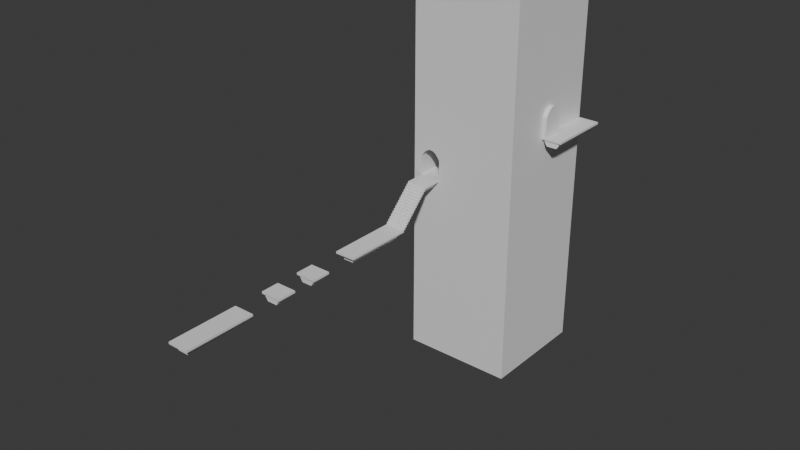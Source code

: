 # Source: Castle.blend  (saved by Blender 4.0.36; exported with 4.5.12 LTS)
import bpy
from mathutils import Matrix  # noqa: F401  (used for matrix-valued properties, if any)

bpy.ops.wm.read_factory_settings(use_empty=True)
scene = bpy.context.scene
scene.name = 'Scene'

# ---- collections
col_collection = bpy.data.collections.new('Collection'); scene.collection.children.link(col_collection)

# ---- materials (node trees are filled in below, after node groups)
mat_material = bpy.data.materials.new('Material')
mat_material.alpha_threshold = 0.0
mat_material.use_transparent_shadow = False
mat_material.roughness = 0.5
mat_material.line_color = (0.0, 0.0, 0.0, 1.0)

# ---- material node trees
mat_material.use_nodes = True; mat_material.node_tree.nodes.clear()
_N = mat_material.node_tree.nodes; _L = mat_material.node_tree.links
n0 = _N.new('ShaderNodeOutputMaterial'); n0.name = 'Material Output'; n0.location = (300, 300)
n1 = _N.new('ShaderNodeBsdfPrincipled'); n1.name = 'Principled BSDF'; n1.location = (10, 300)
n1.inputs[3].default_value = 1.45
_L.new(n1.outputs[0], n0.inputs[0])
n0.is_active_output = True

# ---- world
world_world = bpy.data.worlds.new('World'); scene.world = world_world
world_world.use_nodes = True; world_world.node_tree.nodes.clear()
_N = world_world.node_tree.nodes; _L = world_world.node_tree.links
n0 = _N.new('ShaderNodeOutputWorld'); n0.name = 'World Output'; n0.location = (300, 300)
n1 = _N.new('ShaderNodeBackground'); n1.name = 'Background'; n1.location = (10, 300)
n1.inputs[0].default_value = (0.05088, 0.05088, 0.05088, 1.0)
_L.new(n1.outputs[0], n0.inputs[0])
n0.is_active_output = True
world_world.color = (0.05088, 0.05088, 0.05088)
world_world.use_sun_shadow = False
world_world.sun_shadow_jitter_overblur = 0.0

# ---- meshes
me_cube = bpy.data.meshes.new('Cube')
me_cube.from_pydata([(1.0, 1.0, 1.0), (1.0, 1.0, -1.0), (1.0, -1.0, 1.0), (1.0, -1.0, -1.0), (-1.0, 1.0, 1.0), (-1.0, 1.0, -1.0), (-1.0, -1.0, 1.0), (-1.0, -1.0, -1.0), (-0.8613, -0.8613, 1.0), (0.8613, 0.8613, 1.0), (-0.8613, 0.8613, 1.0), (0.8613, -0.8613, 1.0), (0.8613, -0.8613, -1.0), (-0.8613, 0.8613, -1.0), (0.8613, 0.8613, -1.0), (-0.8613, -0.8613, -1.0), (-0.8455, -1.0, 0.08099), (-0.8455, -1.0, -0.02176), (-0.6946, -1.0, 0.1225), (-0.8164, -1.0, 0.09425), (-0.7604, -1.0, 0.1128), (-0.6599, -1.0, -0.02176), (-0.6253, -1.0, 0.1225), (-0.5594, -1.0, 0.1128), (-0.4743, -1.0, -0.02176), (-0.4743, -1.0, 0.08099), (-0.5034, -1.0, 0.09425), (-0.8455, -0.8613, -0.02176), (-0.8455, -0.8613, 0.08099), (-0.8164, -0.8613, 0.09425), (-0.7417, -0.8613, 0.1156), (-0.7604, -0.8613, 0.1128), (-0.6946, -0.8613, 0.1225), (-0.6599, -0.8613, -0.02176), (-0.6253, -0.8613, 0.1225), (-0.5594, -0.8613, 0.1128), (-0.4743, -0.8613, -0.02176), (-0.4743, -0.8613, 0.08099), (-0.5034, -0.8613, 0.09425), (1.0, -0.1655, 0.2406), (1.0, -0.1364, 0.3566), (1.0, -0.1655, 0.3433), (1.0, -0.08038, 0.3751), (1.0, -0.01451, 0.3849), (1.0, 0.2057, 0.3433), (1.0, 0.2057, 0.2406), (1.0, 0.1206, 0.3751), (1.0, 0.1766, 0.3566), (1.0, 0.05474, 0.3849), (0.8613, -0.1655, 0.2406), (0.8613, -0.1364, 0.3566), (0.8613, -0.1655, 0.3433), (0.8613, -0.01451, 0.3849), (0.8613, -0.08038, 0.3751), (0.8613, 0.1206, 0.3751), (0.8613, 0.2057, 0.3433), (0.8613, 0.2057, 0.2406), (0.8613, 0.1766, 0.3566), (0.8613, 0.05474, 0.3849)], [], [(8, 10, 4, 6, 2, 11), (9, 11, 2, 0, 4, 10), (21, 17, 7, 3, 2, 6, 20, 18, 22, 23, 26, 25, 24), (19, 20, 6, 7, 17, 16), (7, 6, 4, 5), (13, 15, 7, 5, 1, 3, 12, 14), (3, 7, 15, 12), (2, 3, 1, 0, 44, 45, 39, 41), (44, 0, 2, 41, 40, 42, 43, 48, 46, 47), (5, 4, 0, 1), (27, 15, 8, 30, 31, 29, 28), (32, 30, 8, 11, 12, 15, 27, 33, 36, 37, 38, 35, 34), (13, 10, 8, 15), (51, 11, 9, 55, 57, 54, 58, 52, 53, 50), (55, 9, 14, 12, 11, 51, 49, 56), (14, 9, 10, 13), (16, 17, 27, 28), (19, 16, 28, 29), (36, 24, 25, 37), (33, 21, 24, 36), (27, 17, 21, 33), (20, 19, 29, 31), (32, 18, 20, 31, 30), (22, 18, 32, 34), (23, 22, 34, 35), (26, 23, 35, 38), (25, 26, 38, 37), (51, 50, 40, 41), (42, 40, 50, 53), (51, 41, 39, 49), (45, 56, 49, 39), (57, 55, 44, 47), (47, 46, 54, 57), (48, 43, 52, 58), (42, 53, 52, 43), (48, 58, 54, 46), (56, 45, 44, 55)])
_uv = me_cube.uv_layers.new(name='UVMap')
_uv.uv.foreach_set('vector', [0.8577, 0.7327, 0.8577, 0.5173, 0.875, 0.5, 0.875, 0.75, 0.625, 0.75, 0.6423, 0.7327, 0.6423, 0.5173, 0.6423, 0.7327, 0.625, 0.75, 0.625, 0.5, 0.875, 0.5, 0.8577, 0.5173, 0.4973, 0.9575, 0.4973, 0.9807, 0.375, 1.0, 0.375, 0.75, 0.625, 0.75, 0.625, 1.0, 0.5091, 0.9701, 0.5103, 0.9618, 0.5103, 0.9532, 0.5091, 0.9449, 0.5068, 0.9379, 0.5051, 0.9343, 0.4973, 0.9343, 0.5068, 0.9771, 0.5091, 0.9701, 0.625, 1.0, 0.375, 1.0, 0.4973, 0.9807, 0.5051, 0.9807, 0.375, 0.0, 0.625, 0.0, 0.625, 0.25, 0.375, 0.25, 0.1423, 0.5173, 0.1423, 0.7327, 0.125, 0.75, 0.125, 0.5, 0.375, 0.5, 0.375, 0.75, 0.3577, 0.7327, 0.3577, 0.5173, 0.375, 0.75, 0.125, 0.75, 0.1423, 0.7327, 0.3577, 0.7327, 0.625, 0.75, 0.375, 0.75, 0.375, 0.5, 0.625, 0.5, 0.5429, 0.5993, 0.5301, 0.5993, 0.5301, 0.6457, 0.5429, 0.6457, 0.5429, 0.5993, 0.625, 0.5, 0.625, 0.75, 0.5429, 0.6457, 0.5446, 0.6421, 0.5469, 0.635, 0.5481, 0.6268, 0.5481, 0.6182, 0.5469, 0.6099, 0.5446, 0.6029, 0.375, 0.25, 0.625, 0.25, 0.625, 0.5, 0.375, 0.5, 0.4984, 0.9977, 0.4269, 1.0, 0.5731, 1.0, 0.5055, 0.9826, 0.5053, 0.9854, 0.504, 0.9935, 0.503, 0.9977, 0.506, 0.9758, 0.5055, 0.9826, 0.5731, 1.0, 0.5731, 0.75, 0.4269, 0.75, 0.4269, 1.0, 0.4984, 0.9977, 0.4984, 0.9708, 0.4984, 0.9438, 0.503, 0.9438, 0.504, 0.9481, 0.5053, 0.9562, 0.506, 0.9658, 0.4269, 0.25, 0.5731, 0.25, 0.5731, 0.0, 0.4269, 0.0, 0.5251, 0.649, 0.5731, 0.75, 0.5731, 0.5, 0.5251, 0.5951, 0.5261, 0.5994, 0.5274, 0.6075, 0.5281, 0.6171, 0.5281, 0.6271, 0.5274, 0.6367, 0.5261, 0.6448, 0.5251, 0.5951, 0.5731, 0.5, 0.4269, 0.5, 0.4269, 0.75, 0.5731, 0.75, 0.5251, 0.649, 0.5176, 0.649, 0.5176, 0.5951, 0.4269, 0.5, 0.5731, 0.5, 0.5731, 0.25, 0.4269, 0.25, 0.625, 0.106, 0.375, 0.106, 0.375, 0.179, 0.625, 0.179, 0.8554, 0.644, 0.875, 0.644, 0.875, 0.571, 0.8554, 0.571, 0.375, 0.571, 0.375, 0.644, 0.625, 0.644, 0.625, 0.571, 0.25, 0.571, 0.25, 0.644, 0.375, 0.644, 0.375, 0.571, 0.125, 0.571, 0.125, 0.644, 0.25, 0.644, 0.25, 0.571, 0.8234, 0.644, 0.8554, 0.644, 0.8554, 0.571, 0.8234, 0.571, 0.7958, 0.571, 0.7958, 0.644, 0.8234, 0.644, 0.8234, 0.571, 0.8156, 0.571, 0.7042, 0.644, 0.7958, 0.644, 0.7958, 0.571, 0.7042, 0.571, 0.6766, 0.644, 0.7042, 0.644, 0.7042, 0.571, 0.6766, 0.571, 0.6446, 0.644, 0.6766, 0.644, 0.6766, 0.571, 0.6446, 0.571, 0.625, 0.644, 0.6446, 0.644, 0.6446, 0.571, 0.625, 0.571, 0.5251, 0.649, 0.5261, 0.6448, 0.5446, 0.6421, 0.5429, 0.6457, 0.5469, 0.635, 0.5446, 0.6421, 0.5261, 0.6448, 0.5274, 0.6367, 0.5251, 0.649, 0.5429, 0.6457, 0.5301, 0.6457, 0.5176, 0.649, 0.5301, 0.5993, 0.5176, 0.5951, 0.5176, 0.649, 0.5301, 0.6457, 0.5261, 0.5994, 0.5251, 0.5951, 0.5429, 0.5993, 0.5446, 0.6029, 0.5446, 0.6029, 0.5469, 0.6099, 0.5274, 0.6075, 0.5261, 0.5994, 0.5481, 0.6182, 0.5481, 0.6268, 0.5281, 0.6271, 0.5281, 0.6171, 0.5469, 0.635, 0.5274, 0.6367, 0.5281, 0.6271, 0.5481, 0.6268, 0.5481, 0.6182, 0.5281, 0.6171, 0.5274, 0.6075, 0.5469, 0.6099, 0.5176, 0.5951, 0.5301, 0.5993, 0.5429, 0.5993, 0.5251, 0.5951])
me_cube.materials.append(mat_material)
me_cube.use_mirror_vertex_groups = False
me_cube.update()
me_cube_004 = bpy.data.meshes.new('Cube.004')
me_cube_004.from_pydata([(-0.7167, -0.05298, 5.862), (-0.7167, -0.05298, 7.862), (-0.7167, 1.947, 5.862), (-0.7167, 1.947, 7.862), (1.283, -0.05298, 5.862), (1.283, -0.05298, 7.862), (1.283, 1.947, 5.862), (1.283, 1.947, 7.862), (-0.7167, 1.947, 7.862), (-0.7167, 1.947, 9.862), (-0.7167, 3.947, 7.862), (-0.7167, 3.947, 9.862), (1.283, 1.947, 7.862), (1.283, 1.947, 9.862), (1.283, 3.947, 7.862), (1.283, 3.947, 9.862), (-0.7167, 3.947, 9.862), (-0.7167, 3.947, 11.86), (-0.7167, 5.947, 9.862), (-0.7167, 5.947, 11.86), (1.283, 3.947, 9.862), (1.283, 3.947, 11.86), (1.283, 5.947, 9.862), (1.283, 5.947, 11.86), (-0.7167, 5.947, 11.86), (-0.7167, 5.947, 13.86), (-0.7167, 7.947, 11.86), (-0.7167, 7.947, 13.86), (1.283, 5.947, 11.86), (1.283, 5.947, 13.86), (1.283, 7.947, 11.86), (1.283, 7.947, 13.86), (-0.7167, 7.947, 13.86), (-0.7167, 7.947, 15.86), (-0.7167, 9.947, 13.86), (-0.7167, 9.947, 15.86), (1.283, 7.947, 13.86), (1.283, 7.947, 15.86), (1.283, 9.947, 13.86), (1.283, 9.947, 15.86), (-0.7167, 9.947, 15.86), (-0.7167, 9.947, 17.86), (-0.7167, 11.95, 15.86), (-0.7167, 11.95, 17.86), (1.283, 9.947, 15.86), (1.283, 9.947, 17.86), (1.283, 11.95, 15.86), (1.283, 11.95, 17.86), (-0.7167, 11.95, 17.86), (-0.7167, 11.95, 19.86), (-0.7167, 13.95, 17.86), (-0.7167, 13.95, 19.86), (1.283, 11.95, 17.86), (1.283, 11.95, 19.86), (1.283, 13.95, 17.86), (1.283, 13.95, 19.86), (-0.7167, 13.95, 19.86), (-0.7167, 13.95, 21.86), (-0.7167, 15.95, 19.86), (-0.7167, 15.95, 21.86), (1.283, 13.95, 19.86), (1.283, 13.95, 21.86), (1.283, 15.95, 19.86), (1.283, 15.95, 21.86)], [], [(0, 1, 3, 2), (2, 3, 7, 6), (6, 7, 5, 4), (4, 5, 1, 0), (2, 6, 4, 0), (7, 3, 1, 5), (8, 9, 11, 10), (10, 11, 15, 14), (14, 15, 13, 12), (12, 13, 9, 8), (10, 14, 12, 8), (15, 11, 9, 13), (16, 17, 19, 18), (18, 19, 23, 22), (22, 23, 21, 20), (20, 21, 17, 16), (18, 22, 20, 16), (23, 19, 17, 21), (24, 25, 27, 26), (26, 27, 31, 30), (30, 31, 29, 28), (28, 29, 25, 24), (26, 30, 28, 24), (31, 27, 25, 29), (32, 33, 35, 34), (34, 35, 39, 38), (38, 39, 37, 36), (36, 37, 33, 32), (34, 38, 36, 32), (39, 35, 33, 37), (40, 41, 43, 42), (42, 43, 47, 46), (46, 47, 45, 44), (44, 45, 41, 40), (42, 46, 44, 40), (47, 43, 41, 45), (48, 49, 51, 50), (50, 51, 55, 54), (54, 55, 53, 52), (52, 53, 49, 48), (50, 54, 52, 48), (55, 51, 49, 53), (56, 57, 59, 58), (58, 59, 63, 62), (62, 63, 61, 60), (60, 61, 57, 56), (58, 62, 60, 56), (63, 59, 57, 61)])
_uv = me_cube_004.uv_layers.new(name='UVMap')
_uv.uv.foreach_set('vector', [0.375, 0.0, 0.625, 0.0, 0.625, 0.25, 0.375, 0.25, 0.375, 0.25, 0.625, 0.25, 0.625, 0.5, 0.375, 0.5, 0.375, 0.5, 0.625, 0.5, 0.625, 0.75, 0.375, 0.75, 0.375, 0.75, 0.625, 0.75, 0.625, 1.0, 0.375, 1.0, 0.125, 0.5, 0.375, 0.5, 0.375, 0.75, 0.125, 0.75, 0.625, 0.5, 0.875, 0.5, 0.875, 0.75, 0.625, 0.75, 0.375, 0.0, 0.625, 0.0, 0.625, 0.25, 0.375, 0.25, 0.375, 0.25, 0.625, 0.25, 0.625, 0.5, 0.375, 0.5, 0.375, 0.5, 0.625, 0.5, 0.625, 0.75, 0.375, 0.75, 0.375, 0.75, 0.625, 0.75, 0.625, 1.0, 0.375, 1.0, 0.125, 0.5, 0.375, 0.5, 0.375, 0.75, 0.125, 0.75, 0.625, 0.5, 0.875, 0.5, 0.875, 0.75, 0.625, 0.75, 0.375, 0.0, 0.625, 0.0, 0.625, 0.25, 0.375, 0.25, 0.375, 0.25, 0.625, 0.25, 0.625, 0.5, 0.375, 0.5, 0.375, 0.5, 0.625, 0.5, 0.625, 0.75, 0.375, 0.75, 0.375, 0.75, 0.625, 0.75, 0.625, 1.0, 0.375, 1.0, 0.125, 0.5, 0.375, 0.5, 0.375, 0.75, 0.125, 0.75, 0.625, 0.5, 0.875, 0.5, 0.875, 0.75, 0.625, 0.75, 0.375, 0.0, 0.625, 0.0, 0.625, 0.25, 0.375, 0.25, 0.375, 0.25, 0.625, 0.25, 0.625, 0.5, 0.375, 0.5, 0.375, 0.5, 0.625, 0.5, 0.625, 0.75, 0.375, 0.75, 0.375, 0.75, 0.625, 0.75, 0.625, 1.0, 0.375, 1.0, 0.125, 0.5, 0.375, 0.5, 0.375, 0.75, 0.125, 0.75, 0.625, 0.5, 0.875, 0.5, 0.875, 0.75, 0.625, 0.75, 0.375, 0.0, 0.625, 0.0, 0.625, 0.25, 0.375, 0.25, 0.375, 0.25, 0.625, 0.25, 0.625, 0.5, 0.375, 0.5, 0.375, 0.5, 0.625, 0.5, 0.625, 0.75, 0.375, 0.75, 0.375, 0.75, 0.625, 0.75, 0.625, 1.0, 0.375, 1.0, 0.125, 0.5, 0.375, 0.5, 0.375, 0.75, 0.125, 0.75, 0.625, 0.5, 0.875, 0.5, 0.875, 0.75, 0.625, 0.75, 0.375, 0.0, 0.625, 0.0, 0.625, 0.25, 0.375, 0.25, 0.375, 0.25, 0.625, 0.25, 0.625, 0.5, 0.375, 0.5, 0.375, 0.5, 0.625, 0.5, 0.625, 0.75, 0.375, 0.75, 0.375, 0.75, 0.625, 0.75, 0.625, 1.0, 0.375, 1.0, 0.125, 0.5, 0.375, 0.5, 0.375, 0.75, 0.125, 0.75, 0.625, 0.5, 0.875, 0.5, 0.875, 0.75, 0.625, 0.75, 0.375, 0.0, 0.625, 0.0, 0.625, 0.25, 0.375, 0.25, 0.375, 0.25, 0.625, 0.25, 0.625, 0.5, 0.375, 0.5, 0.375, 0.5, 0.625, 0.5, 0.625, 0.75, 0.375, 0.75, 0.375, 0.75, 0.625, 0.75, 0.625, 1.0, 0.375, 1.0, 0.125, 0.5, 0.375, 0.5, 0.375, 0.75, 0.125, 0.75, 0.625, 0.5, 0.875, 0.5, 0.875, 0.75, 0.625, 0.75, 0.375, 0.0, 0.625, 0.0, 0.625, 0.25, 0.375, 0.25, 0.375, 0.25, 0.625, 0.25, 0.625, 0.5, 0.375, 0.5, 0.375, 0.5, 0.625, 0.5, 0.625, 0.75, 0.375, 0.75, 0.375, 0.75, 0.625, 0.75, 0.625, 1.0, 0.375, 1.0, 0.125, 0.5, 0.375, 0.5, 0.375, 0.75, 0.125, 0.75, 0.625, 0.5, 0.875, 0.5, 0.875, 0.75, 0.625, 0.75])
me_cube_004.update()
me_cube_005 = bpy.data.meshes.new('Cube.005')
me_cube_005.from_pydata([(1.0, 1.0, 1.0), (0.8601, 0.8601, -1.0), (1.0, -1.0, 1.0), (0.8601, -0.8601, -1.0), (-1.0, 1.0, 1.0), (-0.8601, 0.8601, -1.0), (-1.0, -1.0, 1.0), (-0.8601, -0.8601, -1.0), (-1.0, 1.0, -1.0), (-1.0, -1.0, -1.0), (1.0, 1.0, -1.0), (1.0, -1.0, -1.0), (-0.4988, 0.8601, -6.911), (-0.4988, -0.8601, -6.911), (0.4988, 0.8601, -6.911), (0.4988, -0.8601, -6.911)], [], [(0, 4, 6, 2), (11, 2, 6, 9), (9, 6, 4, 8), (3, 7, 13, 15), (10, 0, 2, 11), (8, 4, 0, 10), (5, 7, 9, 8), (1, 5, 8, 10), (7, 3, 11, 9), (3, 1, 10, 11), (12, 14, 15, 13), (7, 5, 12, 13), (1, 3, 15, 14), (5, 1, 14, 12)])
_uv = me_cube_005.uv_layers.new(name='UVMap')
_uv.uv.foreach_set('vector', [0.625, 0.5, 0.875, 0.5, 0.875, 0.75, 0.625, 0.75, 0.375, 0.75, 0.625, 0.75, 0.625, 1.0, 0.375, 1.0, 0.375, 0.0, 0.625, 0.0, 0.625, 0.25, 0.375, 0.25, 0.3575, 0.7325, 0.1425, 0.7325, 0.1425, 0.7325, 0.3575, 0.7325, 0.375, 0.5, 0.625, 0.5, 0.625, 0.75, 0.375, 0.75, 0.375, 0.25, 0.625, 0.25, 0.625, 0.5, 0.375, 0.5, 0.1425, 0.5175, 0.1425, 0.7325, 0.125, 0.75, 0.125, 0.5, 0.3575, 0.5175, 0.1425, 0.5175, 0.125, 0.5, 0.375, 0.5, 0.1425, 0.7325, 0.3575, 0.7325, 0.375, 0.75, 0.125, 0.75, 0.3575, 0.7325, 0.3575, 0.5175, 0.375, 0.5, 0.375, 0.75, 0.1425, 0.5175, 0.3575, 0.5175, 0.3575, 0.7325, 0.1425, 0.7325, 0.1425, 0.7325, 0.1425, 0.5175, 0.1425, 0.5175, 0.1425, 0.7325, 0.3575, 0.5175, 0.3575, 0.7325, 0.3575, 0.7325, 0.3575, 0.5175, 0.1425, 0.5175, 0.3575, 0.5175, 0.3575, 0.5175, 0.1425, 0.5175])
me_cube_005.materials.append(mat_material)
me_cube_005.use_mirror_vertex_groups = False
me_cube_005.update()
me_cube_007 = bpy.data.meshes.new('Cube.007')
me_cube_007.from_pydata([(1.0, 1.0, 1.0), (0.8601, 0.8601, -1.0), (1.0, -1.0, 1.0), (0.8601, -0.8601, -1.0), (-1.0, 1.0, 1.0), (-0.8601, 0.8601, -1.0), (-1.0, -1.0, 1.0), (-0.8601, -0.8601, -1.0), (-1.0, 1.0, -1.0), (-1.0, -1.0, -1.0), (1.0, 1.0, -1.0), (1.0, -1.0, -1.0), (-0.4988, 0.8601, -6.911), (-0.4988, -0.8601, -6.911), (0.4988, 0.8601, -6.911), (0.4988, -0.8601, -6.911)], [], [(0, 4, 6, 2), (11, 2, 6, 9), (9, 6, 4, 8), (5, 1, 14, 12), (10, 0, 2, 11), (8, 4, 0, 10), (5, 7, 9, 8), (1, 5, 8, 10), (7, 3, 11, 9), (3, 1, 10, 11), (12, 14, 15, 13), (3, 7, 13, 15), (7, 5, 12, 13), (1, 3, 15, 14)])
_uv = me_cube_007.uv_layers.new(name='UVMap')
_uv.uv.foreach_set('vector', [0.625, 0.5, 0.875, 0.5, 0.875, 0.75, 0.625, 0.75, 0.375, 0.75, 0.625, 0.75, 0.625, 1.0, 0.375, 1.0, 0.375, 0.0, 0.625, 0.0, 0.625, 0.25, 0.375, 0.25, 0.1425, 0.5175, 0.3575, 0.5175, 0.3575, 0.5175, 0.1425, 0.5175, 0.375, 0.5, 0.625, 0.5, 0.625, 0.75, 0.375, 0.75, 0.375, 0.25, 0.625, 0.25, 0.625, 0.5, 0.375, 0.5, 0.1425, 0.5175, 0.1425, 0.7325, 0.125, 0.75, 0.125, 0.5, 0.3575, 0.5175, 0.1425, 0.5175, 0.125, 0.5, 0.375, 0.5, 0.1425, 0.7325, 0.3575, 0.7325, 0.375, 0.75, 0.125, 0.75, 0.3575, 0.7325, 0.3575, 0.5175, 0.375, 0.5, 0.375, 0.75, 0.1425, 0.5175, 0.3575, 0.5175, 0.3575, 0.7325, 0.1425, 0.7325, 0.3575, 0.7325, 0.1425, 0.7325, 0.1425, 0.7325, 0.3575, 0.7325, 0.1425, 0.7325, 0.1425, 0.5175, 0.1425, 0.5175, 0.1425, 0.7325, 0.3575, 0.5175, 0.3575, 0.7325, 0.3575, 0.7325, 0.3575, 0.5175])
me_cube_007.materials.append(mat_material)
me_cube_007.use_mirror_vertex_groups = False
me_cube_007.update()
me_cube_008 = bpy.data.meshes.new('Cube.008')
me_cube_008.from_pydata([(1.0, 1.0, 1.0), (0.8601, 0.8601, -1.0), (1.0, -1.0, 1.0), (0.8601, -0.8601, -1.0), (-1.0, 1.0, 1.0), (-0.8601, 0.8601, -1.0), (-1.0, -1.0, 1.0), (-0.8601, -0.8601, -1.0), (-1.0, 1.0, -1.0), (-1.0, -1.0, -1.0), (1.0, 1.0, -1.0), (1.0, -1.0, -1.0), (-0.4988, 0.8601, -6.911), (-0.4988, -0.8601, -6.911), (0.4988, 0.8601, -6.911), (0.4988, -0.8601, -6.911)], [], [(0, 4, 6, 2), (11, 2, 6, 9), (9, 6, 4, 8), (5, 1, 14, 12), (10, 0, 2, 11), (8, 4, 0, 10), (5, 7, 9, 8), (1, 5, 8, 10), (7, 3, 11, 9), (3, 1, 10, 11), (12, 14, 15, 13), (3, 7, 13, 15), (7, 5, 12, 13), (1, 3, 15, 14)])
_uv = me_cube_008.uv_layers.new(name='UVMap')
_uv.uv.foreach_set('vector', [0.625, 0.5, 0.875, 0.5, 0.875, 0.75, 0.625, 0.75, 0.375, 0.75, 0.625, 0.75, 0.625, 1.0, 0.375, 1.0, 0.375, 0.0, 0.625, 0.0, 0.625, 0.25, 0.375, 0.25, 0.1425, 0.5175, 0.3575, 0.5175, 0.3575, 0.5175, 0.1425, 0.5175, 0.375, 0.5, 0.625, 0.5, 0.625, 0.75, 0.375, 0.75, 0.375, 0.25, 0.625, 0.25, 0.625, 0.5, 0.375, 0.5, 0.1425, 0.5175, 0.1425, 0.7325, 0.125, 0.75, 0.125, 0.5, 0.3575, 0.5175, 0.1425, 0.5175, 0.125, 0.5, 0.375, 0.5, 0.1425, 0.7325, 0.3575, 0.7325, 0.375, 0.75, 0.125, 0.75, 0.3575, 0.7325, 0.3575, 0.5175, 0.375, 0.5, 0.375, 0.75, 0.1425, 0.5175, 0.3575, 0.5175, 0.3575, 0.7325, 0.1425, 0.7325, 0.3575, 0.7325, 0.1425, 0.7325, 0.1425, 0.7325, 0.3575, 0.7325, 0.1425, 0.7325, 0.1425, 0.5175, 0.1425, 0.5175, 0.1425, 0.7325, 0.3575, 0.5175, 0.3575, 0.7325, 0.3575, 0.7325, 0.3575, 0.5175])
me_cube_008.materials.append(mat_material)
me_cube_008.use_mirror_vertex_groups = False
me_cube_008.update()
me_cube_010 = bpy.data.meshes.new('Cube.010')
me_cube_010.from_pydata([(1.0, 1.0, 1.0), (0.8601, 0.8601, -1.0), (1.0, -1.0, 1.0), (0.8601, -0.8601, -1.0), (-1.0, 1.0, 1.0), (-0.8601, 0.8601, -1.0), (-1.0, -1.0, 1.0), (-0.8601, -0.8601, -1.0), (-1.0, 1.0, -1.0), (-1.0, -1.0, -1.0), (1.0, 1.0, -1.0), (1.0, -1.0, -1.0), (-0.4988, 0.8601, -6.911), (-0.4988, -0.8601, -6.911), (0.4988, 0.8601, -6.911), (0.4988, -0.8601, -6.911)], [], [(0, 4, 6, 2), (11, 2, 6, 9), (9, 6, 4, 8), (3, 7, 13, 15), (10, 0, 2, 11), (8, 4, 0, 10), (5, 7, 9, 8), (1, 5, 8, 10), (7, 3, 11, 9), (3, 1, 10, 11), (12, 14, 15, 13), (7, 5, 12, 13), (1, 3, 15, 14), (5, 1, 14, 12)])
_uv = me_cube_010.uv_layers.new(name='UVMap')
_uv.uv.foreach_set('vector', [0.625, 0.5, 0.875, 0.5, 0.875, 0.75, 0.625, 0.75, 0.375, 0.75, 0.625, 0.75, 0.625, 1.0, 0.375, 1.0, 0.375, 0.0, 0.625, 0.0, 0.625, 0.25, 0.375, 0.25, 0.3575, 0.7325, 0.1425, 0.7325, 0.1425, 0.7325, 0.3575, 0.7325, 0.375, 0.5, 0.625, 0.5, 0.625, 0.75, 0.375, 0.75, 0.375, 0.25, 0.625, 0.25, 0.625, 0.5, 0.375, 0.5, 0.1425, 0.5175, 0.1425, 0.7325, 0.125, 0.75, 0.125, 0.5, 0.3575, 0.5175, 0.1425, 0.5175, 0.125, 0.5, 0.375, 0.5, 0.1425, 0.7325, 0.3575, 0.7325, 0.375, 0.75, 0.125, 0.75, 0.3575, 0.7325, 0.3575, 0.5175, 0.375, 0.5, 0.375, 0.75, 0.1425, 0.5175, 0.3575, 0.5175, 0.3575, 0.7325, 0.1425, 0.7325, 0.1425, 0.7325, 0.1425, 0.5175, 0.1425, 0.5175, 0.1425, 0.7325, 0.3575, 0.5175, 0.3575, 0.7325, 0.3575, 0.7325, 0.3575, 0.5175, 0.1425, 0.5175, 0.3575, 0.5175, 0.3575, 0.5175, 0.1425, 0.5175])
me_cube_010.materials.append(mat_material)
me_cube_010.use_mirror_vertex_groups = False
me_cube_010.update()
me_cube_016 = bpy.data.meshes.new('Cube.016')
me_cube_016.from_pydata([(-0.7167, -0.05298, 5.862), (-0.7167, -0.05298, 7.862), (-0.7167, 1.947, 5.862), (-0.7167, 1.947, 7.862), (1.283, -0.05298, 5.862), (1.283, -0.05298, 7.862), (1.283, 1.947, 5.862), (1.283, 1.947, 7.862), (-0.7167, 1.947, 7.862), (-0.7167, 1.947, 9.862), (-0.7167, 3.947, 7.862), (-0.7167, 3.947, 9.862), (1.283, 1.947, 7.862), (1.283, 1.947, 9.862), (1.283, 3.947, 7.862), (1.283, 3.947, 9.862), (-0.7167, 3.947, 9.862), (-0.7167, 3.947, 11.86), (-0.7167, 5.947, 9.862), (-0.7167, 5.947, 11.86), (1.283, 3.947, 9.862), (1.283, 3.947, 11.86), (1.283, 5.947, 9.862), (1.283, 5.947, 11.86), (-0.7167, 5.947, 11.86), (-0.7167, 5.947, 13.86), (-0.7167, 7.947, 11.86), (-0.7167, 7.947, 13.86), (1.283, 5.947, 11.86), (1.283, 5.947, 13.86), (1.283, 7.947, 11.86), (1.283, 7.947, 13.86), (-0.7167, 7.947, 13.86), (-0.7167, 7.947, 15.86), (-0.7167, 9.947, 13.86), (-0.7167, 9.947, 15.86), (1.283, 7.947, 13.86), (1.283, 7.947, 15.86), (1.283, 9.947, 13.86), (1.283, 9.947, 15.86), (-0.7167, 9.947, 15.86), (-0.7167, 9.947, 17.86), (-0.7167, 11.95, 15.86), (-0.7167, 11.95, 17.86), (1.283, 9.947, 15.86), (1.283, 9.947, 17.86), (1.283, 11.95, 15.86), (1.283, 11.95, 17.86), (-0.7167, 11.95, 17.86), (-0.7167, 11.95, 19.86), (-0.7167, 13.95, 17.86), (-0.7167, 13.95, 19.86), (1.283, 11.95, 17.86), (1.283, 11.95, 19.86), (1.283, 13.95, 17.86), (1.283, 13.95, 19.86), (-0.7167, 13.95, 19.86), (-0.7167, 13.95, 21.86), (-0.7167, 15.95, 19.86), (-0.7167, 15.95, 21.86), (1.283, 13.95, 19.86), (1.283, 13.95, 21.86), (1.283, 15.95, 19.86), (1.283, 15.95, 21.86)], [], [(0, 1, 3, 2), (2, 3, 7, 6), (6, 7, 5, 4), (4, 5, 1, 0), (2, 6, 4, 0), (7, 3, 1, 5), (8, 9, 11, 10), (10, 11, 15, 14), (14, 15, 13, 12), (12, 13, 9, 8), (10, 14, 12, 8), (15, 11, 9, 13), (16, 17, 19, 18), (18, 19, 23, 22), (22, 23, 21, 20), (20, 21, 17, 16), (18, 22, 20, 16), (23, 19, 17, 21), (24, 25, 27, 26), (26, 27, 31, 30), (30, 31, 29, 28), (28, 29, 25, 24), (26, 30, 28, 24), (31, 27, 25, 29), (32, 33, 35, 34), (34, 35, 39, 38), (38, 39, 37, 36), (36, 37, 33, 32), (34, 38, 36, 32), (39, 35, 33, 37), (40, 41, 43, 42), (42, 43, 47, 46), (46, 47, 45, 44), (44, 45, 41, 40), (42, 46, 44, 40), (47, 43, 41, 45), (48, 49, 51, 50), (50, 51, 55, 54), (54, 55, 53, 52), (52, 53, 49, 48), (50, 54, 52, 48), (55, 51, 49, 53), (56, 57, 59, 58), (58, 59, 63, 62), (62, 63, 61, 60), (60, 61, 57, 56), (58, 62, 60, 56), (63, 59, 57, 61)])
_uv = me_cube_016.uv_layers.new(name='UVMap')
_uv.uv.foreach_set('vector', [0.375, 0.0, 0.625, 0.0, 0.625, 0.25, 0.375, 0.25, 0.375, 0.25, 0.625, 0.25, 0.625, 0.5, 0.375, 0.5, 0.375, 0.5, 0.625, 0.5, 0.625, 0.75, 0.375, 0.75, 0.375, 0.75, 0.625, 0.75, 0.625, 1.0, 0.375, 1.0, 0.125, 0.5, 0.375, 0.5, 0.375, 0.75, 0.125, 0.75, 0.625, 0.5, 0.875, 0.5, 0.875, 0.75, 0.625, 0.75, 0.375, 0.0, 0.625, 0.0, 0.625, 0.25, 0.375, 0.25, 0.375, 0.25, 0.625, 0.25, 0.625, 0.5, 0.375, 0.5, 0.375, 0.5, 0.625, 0.5, 0.625, 0.75, 0.375, 0.75, 0.375, 0.75, 0.625, 0.75, 0.625, 1.0, 0.375, 1.0, 0.125, 0.5, 0.375, 0.5, 0.375, 0.75, 0.125, 0.75, 0.625, 0.5, 0.875, 0.5, 0.875, 0.75, 0.625, 0.75, 0.375, 0.0, 0.625, 0.0, 0.625, 0.25, 0.375, 0.25, 0.375, 0.25, 0.625, 0.25, 0.625, 0.5, 0.375, 0.5, 0.375, 0.5, 0.625, 0.5, 0.625, 0.75, 0.375, 0.75, 0.375, 0.75, 0.625, 0.75, 0.625, 1.0, 0.375, 1.0, 0.125, 0.5, 0.375, 0.5, 0.375, 0.75, 0.125, 0.75, 0.625, 0.5, 0.875, 0.5, 0.875, 0.75, 0.625, 0.75, 0.375, 0.0, 0.625, 0.0, 0.625, 0.25, 0.375, 0.25, 0.375, 0.25, 0.625, 0.25, 0.625, 0.5, 0.375, 0.5, 0.375, 0.5, 0.625, 0.5, 0.625, 0.75, 0.375, 0.75, 0.375, 0.75, 0.625, 0.75, 0.625, 1.0, 0.375, 1.0, 0.125, 0.5, 0.375, 0.5, 0.375, 0.75, 0.125, 0.75, 0.625, 0.5, 0.875, 0.5, 0.875, 0.75, 0.625, 0.75, 0.375, 0.0, 0.625, 0.0, 0.625, 0.25, 0.375, 0.25, 0.375, 0.25, 0.625, 0.25, 0.625, 0.5, 0.375, 0.5, 0.375, 0.5, 0.625, 0.5, 0.625, 0.75, 0.375, 0.75, 0.375, 0.75, 0.625, 0.75, 0.625, 1.0, 0.375, 1.0, 0.125, 0.5, 0.375, 0.5, 0.375, 0.75, 0.125, 0.75, 0.625, 0.5, 0.875, 0.5, 0.875, 0.75, 0.625, 0.75, 0.375, 0.0, 0.625, 0.0, 0.625, 0.25, 0.375, 0.25, 0.375, 0.25, 0.625, 0.25, 0.625, 0.5, 0.375, 0.5, 0.375, 0.5, 0.625, 0.5, 0.625, 0.75, 0.375, 0.75, 0.375, 0.75, 0.625, 0.75, 0.625, 1.0, 0.375, 1.0, 0.125, 0.5, 0.375, 0.5, 0.375, 0.75, 0.125, 0.75, 0.625, 0.5, 0.875, 0.5, 0.875, 0.75, 0.625, 0.75, 0.375, 0.0, 0.625, 0.0, 0.625, 0.25, 0.375, 0.25, 0.375, 0.25, 0.625, 0.25, 0.625, 0.5, 0.375, 0.5, 0.375, 0.5, 0.625, 0.5, 0.625, 0.75, 0.375, 0.75, 0.375, 0.75, 0.625, 0.75, 0.625, 1.0, 0.375, 1.0, 0.125, 0.5, 0.375, 0.5, 0.375, 0.75, 0.125, 0.75, 0.625, 0.5, 0.875, 0.5, 0.875, 0.75, 0.625, 0.75, 0.375, 0.0, 0.625, 0.0, 0.625, 0.25, 0.375, 0.25, 0.375, 0.25, 0.625, 0.25, 0.625, 0.5, 0.375, 0.5, 0.375, 0.5, 0.625, 0.5, 0.625, 0.75, 0.375, 0.75, 0.375, 0.75, 0.625, 0.75, 0.625, 1.0, 0.375, 1.0, 0.125, 0.5, 0.375, 0.5, 0.375, 0.75, 0.125, 0.75, 0.625, 0.5, 0.875, 0.5, 0.875, 0.75, 0.625, 0.75])
me_cube_016.update()
me_cube_017 = bpy.data.meshes.new('Cube.017')
me_cube_017.from_pydata([(1.0, 1.0, 1.0), (0.8601, 0.8601, -1.0), (1.0, -1.0, 1.0), (0.8601, -0.8601, -1.0), (-1.0, 1.0, 1.0), (-0.8601, 0.8601, -1.0), (-1.0, -1.0, 1.0), (-0.8601, -0.8601, -1.0), (-1.0, 1.0, -1.0), (-1.0, -1.0, -1.0), (1.0, 1.0, -1.0), (1.0, -1.0, -1.0), (-0.4988, 0.8601, -6.911), (-0.4988, -0.8601, -6.911), (0.4988, 0.8601, -6.911), (0.4988, -0.8601, -6.911)], [], [(0, 4, 6, 2), (11, 2, 6, 9), (9, 6, 4, 8), (5, 1, 14, 12), (10, 0, 2, 11), (8, 4, 0, 10), (5, 7, 9, 8), (1, 5, 8, 10), (7, 3, 11, 9), (3, 1, 10, 11), (12, 14, 15, 13), (3, 7, 13, 15), (7, 5, 12, 13), (1, 3, 15, 14)])
_uv = me_cube_017.uv_layers.new(name='UVMap')
_uv.uv.foreach_set('vector', [0.625, 0.5, 0.875, 0.5, 0.875, 0.75, 0.625, 0.75, 0.375, 0.75, 0.625, 0.75, 0.625, 1.0, 0.375, 1.0, 0.375, 0.0, 0.625, 0.0, 0.625, 0.25, 0.375, 0.25, 0.1425, 0.5175, 0.3575, 0.5175, 0.3575, 0.5175, 0.1425, 0.5175, 0.375, 0.5, 0.625, 0.5, 0.625, 0.75, 0.375, 0.75, 0.375, 0.25, 0.625, 0.25, 0.625, 0.5, 0.375, 0.5, 0.1425, 0.5175, 0.1425, 0.7325, 0.125, 0.75, 0.125, 0.5, 0.3575, 0.5175, 0.1425, 0.5175, 0.125, 0.5, 0.375, 0.5, 0.1425, 0.7325, 0.3575, 0.7325, 0.375, 0.75, 0.125, 0.75, 0.3575, 0.7325, 0.3575, 0.5175, 0.375, 0.5, 0.375, 0.75, 0.1425, 0.5175, 0.3575, 0.5175, 0.3575, 0.7325, 0.1425, 0.7325, 0.3575, 0.7325, 0.1425, 0.7325, 0.1425, 0.7325, 0.3575, 0.7325, 0.1425, 0.7325, 0.1425, 0.5175, 0.1425, 0.5175, 0.1425, 0.7325, 0.3575, 0.5175, 0.3575, 0.7325, 0.3575, 0.7325, 0.3575, 0.5175])
me_cube_017.materials.append(mat_material)
me_cube_017.use_mirror_vertex_groups = False
me_cube_017.update()
me_cube_020 = bpy.data.meshes.new('Cube.020')
me_cube_020.from_pydata([(-1.0, -1.0, -1.0), (-1.0, -1.0, 1.0), (-1.0, 1.0, -1.0), (-1.0, 1.0, 1.0), (1.0, -1.0, -1.0), (1.0, -1.0, 1.0), (1.0, 1.0, -1.0), (1.0, 1.0, 1.0)], [], [(0, 1, 3, 2), (2, 3, 7, 6), (6, 7, 5, 4), (4, 5, 1, 0), (2, 6, 4, 0), (7, 3, 1, 5)])
_uv = me_cube_020.uv_layers.new(name='UVMap')
_uv.uv.foreach_set('vector', [0.375, 0.0, 0.625, 0.0, 0.625, 0.25, 0.375, 0.25, 0.375, 0.25, 0.625, 0.25, 0.625, 0.5, 0.375, 0.5, 0.375, 0.5, 0.625, 0.5, 0.625, 0.75, 0.375, 0.75, 0.375, 0.75, 0.625, 0.75, 0.625, 1.0, 0.375, 1.0, 0.125, 0.5, 0.375, 0.5, 0.375, 0.75, 0.125, 0.75, 0.625, 0.5, 0.875, 0.5, 0.875, 0.75, 0.625, 0.75])
me_cube_020.update()
me_cube_021 = bpy.data.meshes.new('Cube.021')
me_cube_021.from_pydata([(-1.0, -1.0, -1.0), (-1.0, -1.0, 1.0), (-1.0, 1.0, -1.0), (-1.0, 1.0, 1.0), (1.0, -1.0, -1.0), (1.0, -1.0, 1.0), (1.0, 1.0, -1.0), (1.0, 1.0, 1.0)], [], [(0, 1, 3, 2), (2, 3, 7, 6), (6, 7, 5, 4), (4, 5, 1, 0), (2, 6, 4, 0), (7, 3, 1, 5)])
_uv = me_cube_021.uv_layers.new(name='UVMap')
_uv.uv.foreach_set('vector', [0.375, 0.0, 0.625, 0.0, 0.625, 0.25, 0.375, 0.25, 0.375, 0.25, 0.625, 0.25, 0.625, 0.5, 0.375, 0.5, 0.375, 0.5, 0.625, 0.5, 0.625, 0.75, 0.375, 0.75, 0.375, 0.75, 0.625, 0.75, 0.625, 1.0, 0.375, 1.0, 0.125, 0.5, 0.375, 0.5, 0.375, 0.75, 0.125, 0.75, 0.625, 0.5, 0.875, 0.5, 0.875, 0.75, 0.625, 0.75])
me_cube_021.update()
me_cube_025 = bpy.data.meshes.new('Cube.025')
me_cube_025.from_pydata([(-1.0, -1.0, -1.0), (-1.0, -1.0, 1.0), (-1.0, 1.0, -1.0), (-1.0, 1.0, 1.0), (1.0, -1.0, -1.0), (1.0, -1.0, 1.0), (1.0, 1.0, -1.0), (1.0, 1.0, 1.0)], [], [(0, 1, 3, 2), (2, 3, 7, 6), (6, 7, 5, 4), (4, 5, 1, 0), (2, 6, 4, 0), (7, 3, 1, 5)])
_uv = me_cube_025.uv_layers.new(name='UVMap')
_uv.uv.foreach_set('vector', [0.375, 0.0, 0.625, 0.0, 0.625, 0.25, 0.375, 0.25, 0.375, 0.25, 0.625, 0.25, 0.625, 0.5, 0.375, 0.5, 0.375, 0.5, 0.625, 0.5, 0.625, 0.75, 0.375, 0.75, 0.375, 0.75, 0.625, 0.75, 0.625, 1.0, 0.375, 1.0, 0.125, 0.5, 0.375, 0.5, 0.375, 0.75, 0.125, 0.75, 0.625, 0.5, 0.875, 0.5, 0.875, 0.75, 0.625, 0.75])
me_cube_025.update()
me_cube_026 = bpy.data.meshes.new('Cube.026')
me_cube_026.from_pydata([(-1.0, -1.0, -1.0), (-1.0, -1.0, 1.0), (-1.0, 1.0, -1.0), (-1.0, 1.0, 1.0), (1.0, -1.0, -1.0), (1.0, -1.0, 1.0), (1.0, 1.0, -1.0), (1.0, 1.0, 1.0)], [], [(0, 1, 3, 2), (2, 3, 7, 6), (6, 7, 5, 4), (4, 5, 1, 0), (2, 6, 4, 0), (7, 3, 1, 5)])
_uv = me_cube_026.uv_layers.new(name='UVMap')
_uv.uv.foreach_set('vector', [0.375, 0.0, 0.625, 0.0, 0.625, 0.25, 0.375, 0.25, 0.375, 0.25, 0.625, 0.25, 0.625, 0.5, 0.375, 0.5, 0.375, 0.5, 0.625, 0.5, 0.625, 0.75, 0.375, 0.75, 0.375, 0.75, 0.625, 0.75, 0.625, 1.0, 0.375, 1.0, 0.125, 0.5, 0.375, 0.5, 0.375, 0.75, 0.125, 0.75, 0.625, 0.5, 0.875, 0.5, 0.875, 0.75, 0.625, 0.75])
me_cube_026.update()
me_cube_027 = bpy.data.meshes.new('Cube.027')
me_cube_027.from_pydata([(-1.0, -1.0, -1.0), (-1.0, -1.0, 1.0), (-1.0, 1.0, -1.0), (-1.0, 1.0, 1.0), (1.0, -1.0, -1.0), (1.0, -1.0, 1.0), (1.0, 1.0, -1.0), (1.0, 1.0, 1.0)], [], [(0, 1, 3, 2), (2, 3, 7, 6), (6, 7, 5, 4), (4, 5, 1, 0), (2, 6, 4, 0), (7, 3, 1, 5)])
_uv = me_cube_027.uv_layers.new(name='UVMap')
_uv.uv.foreach_set('vector', [0.375, 0.0, 0.625, 0.0, 0.625, 0.25, 0.375, 0.25, 0.375, 0.25, 0.625, 0.25, 0.625, 0.5, 0.375, 0.5, 0.375, 0.5, 0.625, 0.5, 0.625, 0.75, 0.375, 0.75, 0.375, 0.75, 0.625, 0.75, 0.625, 1.0, 0.375, 1.0, 0.125, 0.5, 0.375, 0.5, 0.375, 0.75, 0.125, 0.75, 0.625, 0.5, 0.875, 0.5, 0.875, 0.75, 0.625, 0.75])
me_cube_027.update()
me_cube_028 = bpy.data.meshes.new('Cube.028')
me_cube_028.from_pydata([(-1.0, -1.0, -1.0), (-1.0, -1.0, 1.0), (-1.0, 1.0, -1.0), (-1.0, 1.0, 1.0), (1.0, -1.0, -1.0), (1.0, -1.0, 1.0), (1.0, 1.0, -1.0), (1.0, 1.0, 1.0)], [], [(0, 1, 3, 2), (2, 3, 7, 6), (6, 7, 5, 4), (4, 5, 1, 0), (2, 6, 4, 0), (7, 3, 1, 5)])
_uv = me_cube_028.uv_layers.new(name='UVMap')
_uv.uv.foreach_set('vector', [0.375, 0.0, 0.625, 0.0, 0.625, 0.25, 0.375, 0.25, 0.375, 0.25, 0.625, 0.25, 0.625, 0.5, 0.375, 0.5, 0.375, 0.5, 0.625, 0.5, 0.625, 0.75, 0.375, 0.75, 0.375, 0.75, 0.625, 0.75, 0.625, 1.0, 0.375, 1.0, 0.125, 0.5, 0.375, 0.5, 0.375, 0.75, 0.125, 0.75, 0.625, 0.5, 0.875, 0.5, 0.875, 0.75, 0.625, 0.75])
me_cube_028.update()
me_cube_029 = bpy.data.meshes.new('Cube.029')
me_cube_029.from_pydata([(-1.0, -1.0, -1.0), (-1.0, -1.0, 1.0), (-1.0, 1.0, -1.0), (-1.0, 1.0, 1.0), (1.0, -1.0, -1.0), (1.0, -1.0, 1.0), (1.0, 1.0, -1.0), (1.0, 1.0, 1.0)], [], [(0, 1, 3, 2), (2, 3, 7, 6), (6, 7, 5, 4), (4, 5, 1, 0), (2, 6, 4, 0), (7, 3, 1, 5)])
_uv = me_cube_029.uv_layers.new(name='UVMap')
_uv.uv.foreach_set('vector', [0.375, 0.0, 0.625, 0.0, 0.625, 0.25, 0.375, 0.25, 0.375, 0.25, 0.625, 0.25, 0.625, 0.5, 0.375, 0.5, 0.375, 0.5, 0.625, 0.5, 0.625, 0.75, 0.375, 0.75, 0.375, 0.75, 0.625, 0.75, 0.625, 1.0, 0.375, 1.0, 0.125, 0.5, 0.375, 0.5, 0.375, 0.75, 0.125, 0.75, 0.625, 0.5, 0.875, 0.5, 0.875, 0.75, 0.625, 0.75])
me_cube_029.update()
me_cube_030 = bpy.data.meshes.new('Cube.030')
me_cube_030.from_pydata([(-1.0, -1.0, -1.0), (-1.0, -1.0, 1.0), (-1.0, 1.0, -1.0), (-1.0, 1.0, 1.0), (1.0, -1.0, -1.0), (1.0, -1.0, 1.0), (1.0, 1.0, -1.0), (1.0, 1.0, 1.0)], [], [(0, 1, 3, 2), (2, 3, 7, 6), (6, 7, 5, 4), (4, 5, 1, 0), (2, 6, 4, 0), (7, 3, 1, 5)])
_uv = me_cube_030.uv_layers.new(name='UVMap')
_uv.uv.foreach_set('vector', [0.375, 0.0, 0.625, 0.0, 0.625, 0.25, 0.375, 0.25, 0.375, 0.25, 0.625, 0.25, 0.625, 0.5, 0.375, 0.5, 0.375, 0.5, 0.625, 0.5, 0.625, 0.75, 0.375, 0.75, 0.375, 0.75, 0.625, 0.75, 0.625, 1.0, 0.375, 1.0, 0.125, 0.5, 0.375, 0.5, 0.375, 0.75, 0.125, 0.75, 0.625, 0.5, 0.875, 0.5, 0.875, 0.75, 0.625, 0.75])
me_cube_030.update()
me_cube_031 = bpy.data.meshes.new('Cube.031')
me_cube_031.from_pydata([(-1.0, -1.0, -1.0), (-1.0, -1.0, 1.0), (-1.0, 1.0, -1.0), (-1.0, 1.0, 1.0), (1.0, -1.0, -1.0), (1.0, -1.0, 1.0), (1.0, 1.0, -1.0), (1.0, 1.0, 1.0)], [], [(0, 1, 3, 2), (2, 3, 7, 6), (6, 7, 5, 4), (4, 5, 1, 0), (2, 6, 4, 0), (7, 3, 1, 5)])
_uv = me_cube_031.uv_layers.new(name='UVMap')
_uv.uv.foreach_set('vector', [0.375, 0.0, 0.625, 0.0, 0.625, 0.25, 0.375, 0.25, 0.375, 0.25, 0.625, 0.25, 0.625, 0.5, 0.375, 0.5, 0.375, 0.5, 0.625, 0.5, 0.625, 0.75, 0.375, 0.75, 0.375, 0.75, 0.625, 0.75, 0.625, 1.0, 0.375, 1.0, 0.125, 0.5, 0.375, 0.5, 0.375, 0.75, 0.125, 0.75, 0.625, 0.5, 0.875, 0.5, 0.875, 0.75, 0.625, 0.75])
me_cube_031.update()
me_cube_033 = bpy.data.meshes.new('Cube.033')
me_cube_033.from_pydata([(-0.1821, -0.07238, 0.01024), (-0.1821, -0.07238, -0.09251), (-0.03107, -0.07238, 0.05179), (-0.153, -0.07238, 0.0235), (-0.09694, -0.07238, 0.04204), (0.003556, -0.07238, -0.09251), (0.03819, -0.07238, 0.05179), (0.1041, -0.07238, 0.04204), (0.1892, -0.07238, -0.09251), (0.1892, -0.07238, 0.01024), (0.1601, -0.07238, 0.0235), (-0.1821, 0.06634, -0.09251), (-0.1821, 0.06634, 0.01024), (-0.153, 0.06634, 0.0235), (-0.07824, 0.06634, 0.04481), (-0.09694, 0.06634, 0.04204), (-0.03107, 0.06634, 0.05179), (0.003556, 0.06634, -0.09251), (0.03819, 0.06634, 0.05179), (0.1041, 0.06634, 0.04204), (0.1892, 0.06634, -0.09251), (0.1892, 0.06634, 0.01024), (0.1601, 0.06634, 0.0235)], [], [(0, 1, 11, 12), (3, 0, 12, 13), (20, 8, 9, 21), (17, 5, 8, 20), (11, 1, 5, 17), (4, 3, 13, 15), (2, 4, 15, 14, 16), (6, 2, 16, 18), (7, 6, 18, 19), (10, 7, 19, 22), (9, 10, 22, 21), (3, 4, 2, 6, 7, 10, 9, 8, 5, 1, 0), (13, 12, 11, 17, 20, 21, 22, 19, 18, 16, 14, 15)])
_uv = me_cube_033.uv_layers.new(name='UVMap')
_uv.uv.foreach_set('vector', [0.625, 0.106, 0.375, 0.106, 0.375, 0.179, 0.625, 0.179, 0.8554, 0.644, 0.875, 0.644, 0.875, 0.571, 0.8554, 0.571, 0.375, 0.571, 0.375, 0.644, 0.625, 0.644, 0.625, 0.571, 0.25, 0.571, 0.25, 0.644, 0.375, 0.644, 0.375, 0.571, 0.125, 0.571, 0.125, 0.644, 0.25, 0.644, 0.25, 0.571, 0.8234, 0.644, 0.8554, 0.644, 0.8554, 0.571, 0.8234, 0.571, 0.7958, 0.644, 0.8234, 0.644, 0.8234, 0.571, 0.8156, 0.571, 0.7958, 0.571, 0.7042, 0.644, 0.7958, 0.644, 0.7958, 0.571, 0.7042, 0.571, 0.6766, 0.644, 0.7042, 0.644, 0.7042, 0.571, 0.6766, 0.571, 0.6446, 0.644, 0.6766, 0.644, 0.6766, 0.571, 0.6446, 0.571, 0.625, 0.644, 0.6446, 0.644, 0.6446, 0.571, 0.625, 0.571, 0.8554, 0.644, 0.8234, 0.644, 0.7958, 0.644, 0.7042, 0.644, 0.6766, 0.644, 0.6446, 0.644, 0.625, 0.644, 0.375, 0.644, 0.25, 0.644, 0.125, 0.644, 0.625, 0.106, 0.8554, 0.571, 0.625, 0.179, 0.125, 0.571, 0.25, 0.571, 0.375, 0.571, 0.625, 0.571, 0.6446, 0.571, 0.6766, 0.571, 0.7042, 0.571, 0.7958, 0.571, 0.8156, 0.571, 0.8234, 0.571])
me_cube_033.materials.append(mat_material)
me_cube_033.use_mirror_vertex_groups = False
me_cube_033.update()
me_cube_034 = bpy.data.meshes.new('Cube.034')
me_cube_034.from_pydata([(-1.0, -0.672, -1.0), (-1.0, -0.672, 1.0), (-1.0, 1.0, -1.0), (-1.0, 1.0, 1.0), (1.0, -0.672, -1.0), (1.0, -0.672, 1.0), (1.0, 1.0, -1.0), (1.0, 1.0, 1.0)], [], [(0, 1, 3, 2), (2, 3, 7, 6), (6, 7, 5, 4), (4, 5, 1, 0), (2, 6, 4, 0), (7, 3, 1, 5)])
_uv = me_cube_034.uv_layers.new(name='UVMap')
_uv.uv.foreach_set('vector', [0.375, 0.0, 0.625, 0.0, 0.625, 0.25, 0.375, 0.25, 0.375, 0.25, 0.625, 0.25, 0.625, 0.5, 0.375, 0.5, 0.375, 0.5, 0.625, 0.5, 0.625, 0.75, 0.375, 0.75, 0.375, 0.75, 0.625, 0.75, 0.625, 1.0, 0.375, 1.0, 0.125, 0.5, 0.375, 0.5, 0.375, 0.75, 0.125, 0.75, 0.625, 0.5, 0.875, 0.5, 0.875, 0.75, 0.625, 0.75])
me_cube_034.update()
me_cube_038 = bpy.data.meshes.new('Cube.038')
me_cube_038.from_pydata([(1.0, 5.951, 1.0), (0.8601, 5.811, -1.0), (1.0, -1.0, 1.0), (0.8601, -0.8601, -1.0), (-1.0, 5.951, 1.0), (-0.8601, 5.811, -1.0), (-1.0, -1.0, 1.0), (-0.8601, -0.8601, -1.0), (-1.0, 5.951, -1.0), (-1.0, -1.0, -1.0), (1.0, 5.951, -1.0), (1.0, -1.0, -1.0), (-0.4988, 5.811, -6.911), (-0.4988, -0.8601, -6.911), (0.4988, 5.811, -6.911), (0.4988, -0.8601, -6.911)], [], [(0, 4, 6, 2), (11, 2, 6, 9), (9, 6, 4, 8), (5, 1, 14, 12), (10, 0, 2, 11), (8, 4, 0, 10), (5, 7, 9, 8), (1, 5, 8, 10), (7, 3, 11, 9), (3, 1, 10, 11), (12, 14, 15, 13), (3, 7, 13, 15), (7, 5, 12, 13), (1, 3, 15, 14)])
_uv = me_cube_038.uv_layers.new(name='UVMap')
_uv.uv.foreach_set('vector', [0.625, 0.5, 0.875, 0.5, 0.875, 0.75, 0.625, 0.75, 0.375, 0.75, 0.625, 0.75, 0.625, 1.0, 0.375, 1.0, 0.375, 0.0, 0.625, 0.0, 0.625, 0.25, 0.375, 0.25, 0.1425, 0.5175, 0.3575, 0.5175, 0.3575, 0.5175, 0.1425, 0.5175, 0.375, 0.5, 0.625, 0.5, 0.625, 0.75, 0.375, 0.75, 0.375, 0.25, 0.625, 0.25, 0.625, 0.5, 0.375, 0.5, 0.1425, 0.5175, 0.1425, 0.7325, 0.125, 0.75, 0.125, 0.5, 0.3575, 0.5175, 0.1425, 0.5175, 0.125, 0.5, 0.375, 0.5, 0.1425, 0.7325, 0.3575, 0.7325, 0.375, 0.75, 0.125, 0.75, 0.3575, 0.7325, 0.3575, 0.5175, 0.375, 0.5, 0.375, 0.75, 0.1425, 0.5175, 0.3575, 0.5175, 0.3575, 0.7325, 0.1425, 0.7325, 0.3575, 0.7325, 0.1425, 0.7325, 0.1425, 0.7325, 0.3575, 0.7325, 0.1425, 0.7325, 0.1425, 0.5175, 0.1425, 0.5175, 0.1425, 0.7325, 0.3575, 0.5175, 0.3575, 0.7325, 0.3575, 0.7325, 0.3575, 0.5175])
me_cube_038.materials.append(mat_material)
me_cube_038.use_mirror_vertex_groups = False
me_cube_038.update()

# ---- objects
ob_cube = bpy.data.objects.new('Cube', me_cube)
ob_cube_001 = bpy.data.objects.new('Cube.001', me_cube_004)
ob_cube_002 = bpy.data.objects.new('Cube.002', me_cube_005)
ob_cube_003 = bpy.data.objects.new('Cube.003', me_cube_007)
ob_cube_004 = bpy.data.objects.new('Cube.004', me_cube_008)
ob_cube_006 = bpy.data.objects.new('Cube.006', me_cube_010)
ob_cube_005 = bpy.data.objects.new('Cube.005', me_cube_016)
ob_cube_011 = bpy.data.objects.new('Cube.011', me_cube_017)
ob_cube_012 = bpy.data.objects.new('Cube.012', me_cube_020)
ob_cube_013 = bpy.data.objects.new('Cube.013', me_cube_021)
ob_cube_007 = bpy.data.objects.new('Cube.007', me_cube_025)
ob_cube_008 = bpy.data.objects.new('Cube.008', me_cube_026)
ob_cube_009 = bpy.data.objects.new('Cube.009', me_cube_027)
ob_cube_010 = bpy.data.objects.new('Cube.010', me_cube_028)
ob_cube_014 = bpy.data.objects.new('Cube.014', me_cube_029)
ob_cube_015 = bpy.data.objects.new('Cube.015', me_cube_030)
ob_cube_016 = bpy.data.objects.new('Cube.016', me_cube_031)
ob_cube_018 = bpy.data.objects.new('Cube.018', me_cube_033)
ob_cube_017 = bpy.data.objects.new('Cube.017', me_cube_034)
ob_cube_019 = bpy.data.objects.new('Cube.019', me_cube_038)

# ---- transforms, parenting, visibility, modifiers, constraints
ob_cube.location = (0.34, 1.13, 1.754)
ob_cube.scale = (0.5387, 0.5387, 1.889)
ob_cube.lock_rotations_4d = False
ob_cube.empty_display_type = 'ARROWS'
ob_cube.lineart.crease_threshold = 0.0
ob_cube_001.location = (-0.0438, 0.09155, 1.335)
ob_cube_001.scale = (0.1, 0.01, 0.01)
ob_cube_002.location = (-0.01547, -0.249, 1.383)
ob_cube_002.scale = (0.1, 0.34, 0.01)
ob_cube_002.lock_rotations_4d = False
ob_cube_002.empty_display_type = 'ARROWS'
ob_cube_002.lineart.crease_threshold = 0.0
ob_cube_003.location = (-0.01547, -0.9843, 1.383)
ob_cube_003.scale = (0.1, 0.09017, 0.01)
ob_cube_003.lock_rotations_4d = False
ob_cube_003.empty_display_type = 'ARROWS'
ob_cube_003.lineart.crease_threshold = 0.0
ob_cube_004.location = (-0.01547, -1.388, 1.383)
ob_cube_004.scale = (0.1, 0.09017, 0.01)
ob_cube_004.lock_rotations_4d = False
ob_cube_004.empty_display_type = 'ARROWS'
ob_cube_004.lineart.crease_threshold = 0.0
ob_cube_006.location = (-0.01547, -2.109, 1.383)
ob_cube_006.scale = (0.1, 0.34, 0.01)
ob_cube_006.lock_rotations_4d = False
ob_cube_006.empty_display_type = 'ARROWS'
ob_cube_006.lineart.crease_threshold = 0.0
ob_cube_005.location = (-0.0438, 0.2515, 1.495)
ob_cube_005.scale = (0.1, 0.01, 0.01)
ob_cube_011.location = (-0.01547, 0.5012, 1.703)
ob_cube_011.scale = (0.1, 0.09017, 0.01)
ob_cube_011.lock_rotations_4d = False
ob_cube_011.empty_display_type = 'ARROWS'
ob_cube_011.lineart.crease_threshold = 0.0
ob_cube_012.location = (-0.01009, 0.7858, 1.699)
ob_cube_012.scale = (0.1197, 0.1197, 0.01478)
ob_cube_013.location = (-0.05813, 1.043, 1.706)
ob_cube_013.scale = (0.05971, 0.06, 0.01478)
ob_cube_007.location = (-0.06424, 1.265, 1.719)
ob_cube_007.scale = (0.05971, 0.06, 0.01478)
ob_cube_008.location = (-0.06425, 1.52, 1.713)
ob_cube_008.scale = (0.05971, 0.06, 0.01478)
ob_cube_009.location = (0.1022, 1.534, 1.847)
ob_cube_009.scale = (0.05971, 0.06, 0.01478)
ob_cube_010.location = (0.2952, 1.534, 1.948)
ob_cube_010.scale = (0.05971, 0.06, 0.01478)
ob_cube_014.location = (0.5087, 1.534, 2.012)
ob_cube_014.scale = (0.05971, 0.06, 0.01478)
ob_cube_015.location = (0.7405, 1.534, 2.066)
ob_cube_015.scale = (0.05971, 0.06, 0.01478)
ob_cube_016.location = (0.7443, 1.345, 2.15)
ob_cube_016.scale = (0.05971, 0.06, 0.01478)
ob_cube_018.location = (0.7736, 1.139, 2.383)
ob_cube_018.rotation_euler = (0.0, -0.0, 1.571)
ob_cube_018.scale = (0.5387, 2.047, 1.889)
ob_cube_018.lock_rotations_4d = False
ob_cube_018.empty_display_type = 'ARROWS'
ob_cube_018.lineart.crease_threshold = 0.0
ob_cube_017.location = (0.6843, 1.121, 2.194)
ob_cube_017.scale = (0.1197, 0.1197, 0.01478)
ob_cube_019.location = (0.9787, 1.131, 2.199)
ob_cube_019.scale = (0.1, 0.09017, 0.01)
ob_cube_019.lock_rotations_4d = False
ob_cube_019.empty_display_type = 'ARROWS'
ob_cube_019.lineart.crease_threshold = 0.0

# ---- collection membership
col_collection.objects.link(ob_cube)
col_collection.objects.link(ob_cube_001)
col_collection.objects.link(ob_cube_002)
col_collection.objects.link(ob_cube_003)
col_collection.objects.link(ob_cube_004)
col_collection.objects.link(ob_cube_006)
col_collection.objects.link(ob_cube_005)
col_collection.objects.link(ob_cube_011)
col_collection.objects.link(ob_cube_012)
col_collection.objects.link(ob_cube_013)
col_collection.objects.link(ob_cube_007)
col_collection.objects.link(ob_cube_008)
col_collection.objects.link(ob_cube_009)
col_collection.objects.link(ob_cube_010)
col_collection.objects.link(ob_cube_014)
col_collection.objects.link(ob_cube_015)
col_collection.objects.link(ob_cube_016)
col_collection.objects.link(ob_cube_018)
col_collection.objects.link(ob_cube_017)
col_collection.objects.link(ob_cube_019)

# ---- scene / render settings (as saved in the file)
scene.frame_start = 1; scene.frame_end = 250; scene.frame_set(2)
scene.render.engine = 'BLENDER_EEVEE_NEXT'
scene.cycles.sampling_pattern = 'TABULATED_SOBOL'
bpy.context.view_layer.update()

# ---- added for rendering (the .blend has no active camera and no usable light): camera, sun
cam_auto = bpy.data.cameras.new('AutoCamera')
cam_auto.lens = 50.0
cam_auto.sensor_width = 36.0
cam_auto.clip_end = 1000.0
ob_auto_camera = bpy.data.objects.new('AutoCamera', cam_auto)
scene.collection.objects.link(ob_auto_camera)
ob_auto_camera.location = (5.7431, -6.75347, 5.99691)
ob_auto_camera.rotation_euler = (1.09748, -7.21219e-08, 0.694738)
scene.camera = ob_auto_camera
light_auto_sun = bpy.data.lights.new('AutoSun', 'SUN')
light_auto_sun.energy = 3.0
light_auto_sun.angle = 0.0523599
ob_auto_sun = bpy.data.objects.new('AutoSun', light_auto_sun)
scene.collection.objects.link(ob_auto_sun)
ob_auto_sun.rotation_euler = (0.872665, 0.174533, 0.523599)
bpy.context.view_layer.update()

